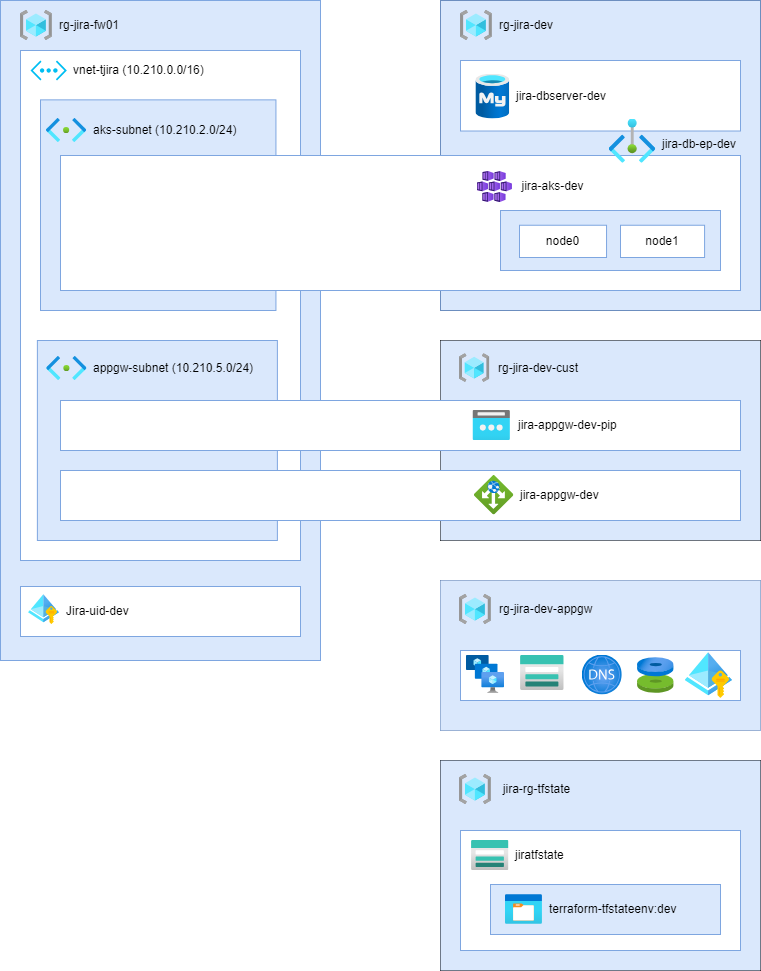

The diagram above was exported from draw.io. Its source (the exported page's mxGraphModel, read from the mxfile embedded in the PNG):
<mxGraphModel dx="2440" dy="1292" grid="1" gridSize="10" guides="1" tooltips="1" connect="1" arrows="1" fold="1" page="1" pageScale="1" pageWidth="827" pageHeight="1169" math="0" shadow="0">
  <root>
    <mxCell id="0" />
    <mxCell id="1" parent="0" />
    <mxCell id="R5wDeqdBuAEI5iLt1PKo-27" value="" style="group;fillColor=none;strokeColor=#6c8ebf;container=0;" parent="1" vertex="1" connectable="0">
      <mxGeometry x="480" y="80" width="320" height="210" as="geometry" />
    </mxCell>
    <mxCell id="R5wDeqdBuAEI5iLt1PKo-7" value="" style="rounded=0;whiteSpace=wrap;html=1;shadow=0;glass=0;arcSize=12;gradientColor=none;strokeColor=#7EA6E0;fillColor=#DAE8FC;strokeWidth=1;" parent="1" vertex="1">
      <mxGeometry x="40" y="80" width="320" height="660" as="geometry" />
    </mxCell>
    <mxCell id="R5wDeqdBuAEI5iLt1PKo-8" value="" style="image;aspect=fixed;html=1;points=[];align=center;fontSize=12;image=img/lib/azure2/general/Resource_Groups.svg;" parent="1" vertex="1">
      <mxGeometry x="60.00000000000001" y="90" width="31.88" height="30" as="geometry" />
    </mxCell>
    <mxCell id="R5wDeqdBuAEI5iLt1PKo-10" value="rg-jira-fw01" style="text;html=1;align=left;verticalAlign=middle;resizable=0;points=[];autosize=1;strokeColor=none;fillColor=none;" parent="1" vertex="1">
      <mxGeometry x="96.88" y="90" width="80" height="30" as="geometry" />
    </mxCell>
    <mxCell id="R5wDeqdBuAEI5iLt1PKo-11" value="" style="rounded=0;whiteSpace=wrap;html=1;strokeColor=#7EA6E0;" parent="1" vertex="1">
      <mxGeometry x="60" y="130" width="280" height="510" as="geometry" />
    </mxCell>
    <mxCell id="R5wDeqdBuAEI5iLt1PKo-28" value="" style="rounded=0;whiteSpace=wrap;html=1;shadow=0;glass=0;arcSize=12;strokeColor=#6c8ebf;fillColor=#DAE8FC;" parent="1" vertex="1">
      <mxGeometry x="480" y="80" width="320" height="310" as="geometry" />
    </mxCell>
    <mxCell id="R5wDeqdBuAEI5iLt1PKo-29" value="" style="image;aspect=fixed;html=1;points=[];align=center;fontSize=12;image=img/lib/azure2/general/Resource_Groups.svg;" parent="1" vertex="1">
      <mxGeometry x="500" y="90" width="31.88" height="30" as="geometry" />
    </mxCell>
    <mxCell id="R5wDeqdBuAEI5iLt1PKo-30" value="rg-jira-dev" style="text;html=1;align=left;verticalAlign=middle;resizable=0;points=[];autosize=1;strokeColor=none;fillColor=none;" parent="1" vertex="1">
      <mxGeometry x="536.88" y="90" width="80" height="30" as="geometry" />
    </mxCell>
    <mxCell id="R5wDeqdBuAEI5iLt1PKo-67" value="" style="group;strokeColor=default;" parent="1" vertex="1" connectable="0">
      <mxGeometry x="480" y="420" width="320" height="200" as="geometry" />
    </mxCell>
    <mxCell id="R5wDeqdBuAEI5iLt1PKo-57" value="" style="rounded=0;whiteSpace=wrap;html=1;shadow=0;glass=0;arcSize=12;gradientColor=none;strokeColor=none;fillColor=#DAE8FC;strokeWidth=0;" parent="R5wDeqdBuAEI5iLt1PKo-67" vertex="1">
      <mxGeometry width="320" height="200" as="geometry" />
    </mxCell>
    <mxCell id="U-MPitDs_Ur6SBdhWBZ4-16" value="" style="group" vertex="1" connectable="0" parent="R5wDeqdBuAEI5iLt1PKo-67">
      <mxGeometry x="19" y="13.333333333333332" width="136.88" height="29.999999999999996" as="geometry" />
    </mxCell>
    <mxCell id="R5wDeqdBuAEI5iLt1PKo-58" value="" style="image;aspect=fixed;html=1;points=[];align=center;fontSize=12;image=img/lib/azure2/general/Resource_Groups.svg;" parent="U-MPitDs_Ur6SBdhWBZ4-16" vertex="1">
      <mxGeometry width="30.36190476190476" height="28.57142857142857" as="geometry" />
    </mxCell>
    <mxCell id="R5wDeqdBuAEI5iLt1PKo-59" value="rg-jira-dev-cust" style="text;html=1;align=left;verticalAlign=middle;resizable=0;points=[];autosize=1;strokeColor=none;fillColor=none;" parent="U-MPitDs_Ur6SBdhWBZ4-16" vertex="1">
      <mxGeometry x="36.879999999999995" width="100" height="30" as="geometry" />
    </mxCell>
    <mxCell id="R5wDeqdBuAEI5iLt1PKo-80" value="" style="group;strokeColor=default;container=0;" parent="1" vertex="1" connectable="0">
      <mxGeometry x="480" y="840" width="320" height="210" as="geometry" />
    </mxCell>
    <mxCell id="6PcbApPToL7RC4AAzXiB-2" value="" style="group;strokeColor=default;" parent="1" vertex="1" connectable="0">
      <mxGeometry x="60" y="666" width="280" height="50" as="geometry" />
    </mxCell>
    <mxCell id="R5wDeqdBuAEI5iLt1PKo-54" value="" style="rounded=0;whiteSpace=wrap;html=1;strokeColor=#7EA6E0;" parent="6PcbApPToL7RC4AAzXiB-2" vertex="1">
      <mxGeometry width="280" height="50" as="geometry" />
    </mxCell>
    <mxCell id="R5wDeqdBuAEI5iLt1PKo-55" value="" style="image;aspect=fixed;html=1;points=[];align=center;fontSize=12;image=img/lib/azure2/identity/Managed_Identities.svg;" parent="6PcbApPToL7RC4AAzXiB-2" vertex="1">
      <mxGeometry x="8" y="8" width="30.91" height="30" as="geometry" />
    </mxCell>
    <mxCell id="R5wDeqdBuAEI5iLt1PKo-56" value="Jira-uid-dev" style="text;html=1;align=left;verticalAlign=middle;resizable=0;points=[];autosize=1;strokeColor=none;fillColor=none;" parent="6PcbApPToL7RC4AAzXiB-2" vertex="1">
      <mxGeometry x="43.91000000000001" y="10" width="90" height="30" as="geometry" />
    </mxCell>
    <mxCell id="6PcbApPToL7RC4AAzXiB-9" value="" style="rounded=0;whiteSpace=wrap;html=1;fillColor=#dae8fc;strokeColor=#7EA6E0;" parent="1" vertex="1">
      <mxGeometry x="80" y="179.37" width="235.44" height="210.63" as="geometry" />
    </mxCell>
    <mxCell id="6PcbApPToL7RC4AAzXiB-10" value="" style="group" parent="1" vertex="1" connectable="0">
      <mxGeometry x="86" y="195" width="215.36" height="30" as="geometry" />
    </mxCell>
    <mxCell id="6PcbApPToL7RC4AAzXiB-11" value="" style="image;aspect=fixed;html=1;points=[];align=center;fontSize=12;image=img/lib/azure2/networking/Subnet.svg;" parent="6PcbApPToL7RC4AAzXiB-10" vertex="1">
      <mxGeometry y="3" width="40.08" height="24" as="geometry" />
    </mxCell>
    <mxCell id="6PcbApPToL7RC4AAzXiB-12" value="aks-subnet (10.210.2.0/24)" style="text;html=1;align=left;verticalAlign=middle;resizable=0;points=[];autosize=1;strokeColor=none;fillColor=none;" parent="6PcbApPToL7RC4AAzXiB-10" vertex="1">
      <mxGeometry x="45.360000000000014" width="170" height="30" as="geometry" />
    </mxCell>
    <mxCell id="6PcbApPToL7RC4AAzXiB-13" value="" style="group" parent="1" vertex="1" connectable="0">
      <mxGeometry x="70" y="135" width="191.36" height="30" as="geometry" />
    </mxCell>
    <mxCell id="R5wDeqdBuAEI5iLt1PKo-12" value="" style="verticalLabelPosition=bottom;html=1;verticalAlign=top;align=center;strokeColor=none;fillColor=#00BEF2;shape=mxgraph.azure.virtual_network;pointerEvents=1;" parent="6PcbApPToL7RC4AAzXiB-13" vertex="1">
      <mxGeometry y="5" width="36.36" height="20" as="geometry" />
    </mxCell>
    <mxCell id="R5wDeqdBuAEI5iLt1PKo-13" value="vnet-tjira (10.210.0.0/16)" style="text;html=1;align=left;verticalAlign=middle;resizable=0;points=[];autosize=1;strokeColor=none;fillColor=none;" parent="6PcbApPToL7RC4AAzXiB-13" vertex="1">
      <mxGeometry x="41.36" width="150" height="30" as="geometry" />
    </mxCell>
    <mxCell id="6PcbApPToL7RC4AAzXiB-14" value="" style="rounded=0;whiteSpace=wrap;html=1;strokeColor=#7EA6E0;" parent="1" vertex="1">
      <mxGeometry x="100" y="235" width="680" height="135" as="geometry" />
    </mxCell>
    <mxCell id="6PcbApPToL7RC4AAzXiB-15" value="jira-aks-dev" style="text;html=1;align=center;verticalAlign=middle;resizable=0;points=[];autosize=1;strokeColor=none;fillColor=none;" parent="1" vertex="1">
      <mxGeometry x="546.96" y="251" width="90" height="30" as="geometry" />
    </mxCell>
    <mxCell id="6PcbApPToL7RC4AAzXiB-16" value="" style="image;aspect=fixed;html=1;points=[];align=center;fontSize=12;image=img/lib/azure2/compute/Kubernetes_Services.svg;" parent="1" vertex="1">
      <mxGeometry x="516.8299999999999" y="251" width="35.13" height="31" as="geometry" />
    </mxCell>
    <mxCell id="R5wDeqdBuAEI5iLt1PKo-41" value="" style="rounded=0;whiteSpace=wrap;html=1;strokeColor=#7EA6E0;" parent="1" vertex="1">
      <mxGeometry x="500" y="140" width="280" height="70.5" as="geometry" />
    </mxCell>
    <mxCell id="6PcbApPToL7RC4AAzXiB-19" value="" style="group" parent="1" vertex="1" connectable="0">
      <mxGeometry x="515.46" y="153.5" width="148.50000000000006" height="45" as="geometry" />
    </mxCell>
    <mxCell id="R5wDeqdBuAEI5iLt1PKo-43" value="jira-dbserver-dev" style="text;html=1;align=left;verticalAlign=middle;resizable=0;points=[];autosize=1;strokeColor=none;fillColor=none;" parent="6PcbApPToL7RC4AAzXiB-19" vertex="1">
      <mxGeometry x="38.50000000000006" y="7.5" width="110" height="30" as="geometry" />
    </mxCell>
    <mxCell id="R5wDeqdBuAEI5iLt1PKo-44" value="" style="image;aspect=fixed;html=1;points=[];align=center;fontSize=12;image=img/lib/azure2/databases/Azure_Database_MySQL_Server.svg;" parent="6PcbApPToL7RC4AAzXiB-19" vertex="1">
      <mxGeometry width="33.75" height="45" as="geometry" />
    </mxCell>
    <mxCell id="6PcbApPToL7RC4AAzXiB-20" value="" style="rounded=0;whiteSpace=wrap;html=1;fillColor=#dae8fc;strokeColor=#7EA6E0;" parent="1" vertex="1">
      <mxGeometry x="76.88" y="420" width="240" height="200" as="geometry" />
    </mxCell>
    <mxCell id="6PcbApPToL7RC4AAzXiB-21" value="" style="group" parent="1" vertex="1" connectable="0">
      <mxGeometry x="86.28" y="433" width="225.08" height="30" as="geometry" />
    </mxCell>
    <mxCell id="6PcbApPToL7RC4AAzXiB-22" value="" style="image;aspect=fixed;html=1;points=[];align=center;fontSize=12;image=img/lib/azure2/networking/Subnet.svg;" parent="6PcbApPToL7RC4AAzXiB-21" vertex="1">
      <mxGeometry y="3" width="40.08" height="24" as="geometry" />
    </mxCell>
    <mxCell id="6PcbApPToL7RC4AAzXiB-23" value="appgw-subnet (10.210.5.0/24)" style="text;html=1;align=left;verticalAlign=middle;resizable=0;points=[];autosize=1;strokeColor=none;fillColor=none;" parent="6PcbApPToL7RC4AAzXiB-21" vertex="1">
      <mxGeometry x="45.08000000000001" width="180" height="30" as="geometry" />
    </mxCell>
    <mxCell id="6PcbApPToL7RC4AAzXiB-26" value="" style="group" parent="1" vertex="1" connectable="0">
      <mxGeometry x="658.73" y="198.5" width="141.26999999999998" height="44.19" as="geometry" />
    </mxCell>
    <mxCell id="6PcbApPToL7RC4AAzXiB-27" value="" style="image;aspect=fixed;html=1;points=[];align=center;fontSize=12;image=img/lib/azure2/other/Private_Endpoints.svg;" parent="6PcbApPToL7RC4AAzXiB-26" vertex="1">
      <mxGeometry x="-10" width="46.46" height="44.19" as="geometry" />
    </mxCell>
    <mxCell id="6PcbApPToL7RC4AAzXiB-28" value="jira-db-ep-dev" style="text;html=1;align=left;verticalAlign=middle;resizable=0;points=[];autosize=1;strokeColor=none;fillColor=none;" parent="6PcbApPToL7RC4AAzXiB-26" vertex="1">
      <mxGeometry x="41.26999999999998" y="10.680000000000007" width="100" height="30" as="geometry" />
    </mxCell>
    <mxCell id="6PcbApPToL7RC4AAzXiB-31" value="" style="group" parent="1" vertex="1" connectable="0">
      <mxGeometry x="500" y="480" width="280" height="50" as="geometry" />
    </mxCell>
    <mxCell id="6PcbApPToL7RC4AAzXiB-32" value="" style="rounded=0;whiteSpace=wrap;html=1;strokeColor=#7EA6E0;" parent="6PcbApPToL7RC4AAzXiB-31" vertex="1">
      <mxGeometry x="-400" width="680" height="50" as="geometry" />
    </mxCell>
    <mxCell id="6PcbApPToL7RC4AAzXiB-33" value="" style="image;aspect=fixed;html=1;points=[];align=center;fontSize=12;image=img/lib/azure2/networking/Public_IP_Addresses.svg;" parent="6PcbApPToL7RC4AAzXiB-31" vertex="1">
      <mxGeometry x="12.460000000000036" y="10" width="37.5" height="30" as="geometry" />
    </mxCell>
    <mxCell id="6PcbApPToL7RC4AAzXiB-34" value="jira-appgw-dev-pip" style="text;html=1;align=left;verticalAlign=middle;resizable=0;points=[];autosize=1;strokeColor=none;fillColor=none;" parent="6PcbApPToL7RC4AAzXiB-31" vertex="1">
      <mxGeometry x="56" y="10" width="120" height="30" as="geometry" />
    </mxCell>
    <mxCell id="6PcbApPToL7RC4AAzXiB-35" value="" style="group;strokeColor=none;" parent="1" vertex="1" connectable="0">
      <mxGeometry x="100" y="550" width="680" height="50" as="geometry" />
    </mxCell>
    <mxCell id="6PcbApPToL7RC4AAzXiB-36" value="" style="rounded=0;whiteSpace=wrap;html=1;strokeColor=#7EA6E0;" parent="6PcbApPToL7RC4AAzXiB-35" vertex="1">
      <mxGeometry width="680" height="50" as="geometry" />
    </mxCell>
    <mxCell id="6PcbApPToL7RC4AAzXiB-37" value="jira-appgw-dev" style="text;html=1;align=left;verticalAlign=middle;resizable=0;points=[];autosize=1;strokeColor=none;fillColor=none;" parent="6PcbApPToL7RC4AAzXiB-35" vertex="1">
      <mxGeometry x="458.26086956521743" y="10" width="100" height="30" as="geometry" />
    </mxCell>
    <mxCell id="6PcbApPToL7RC4AAzXiB-38" value="" style="image;aspect=fixed;html=1;points=[];align=center;fontSize=12;image=img/lib/azure2/networking/Application_Gateways.svg;" parent="6PcbApPToL7RC4AAzXiB-35" vertex="1">
      <mxGeometry x="413.91022774327126" y="5" width="39.42028985507247" height="39.42028985507247" as="geometry" />
    </mxCell>
    <mxCell id="U-MPitDs_Ur6SBdhWBZ4-6" value="" style="group;strokeColor=#7EA6E0;fillColor=#DAE8FC;gradientColor=none;" vertex="1" connectable="0" parent="1">
      <mxGeometry x="540" y="290" width="220" height="60" as="geometry" />
    </mxCell>
    <mxCell id="U-MPitDs_Ur6SBdhWBZ4-2" value="node0" style="rounded=0;whiteSpace=wrap;html=1;strokeColor=#7EA6E0;" vertex="1" parent="U-MPitDs_Ur6SBdhWBZ4-6">
      <mxGeometry x="19" y="14.740000000000009" width="87.04" height="32.26" as="geometry" />
    </mxCell>
    <mxCell id="U-MPitDs_Ur6SBdhWBZ4-3" value="node1" style="rounded=0;whiteSpace=wrap;html=1;strokeColor=#7EA6E0;" vertex="1" parent="U-MPitDs_Ur6SBdhWBZ4-6">
      <mxGeometry x="120" y="14.740000000000009" width="84.08" height="32.26" as="geometry" />
    </mxCell>
    <mxCell id="U-MPitDs_Ur6SBdhWBZ4-7" value="" style="group;strokeColor=#7EA6E0;" vertex="1" connectable="0" parent="1">
      <mxGeometry x="480" y="660" width="320" height="150" as="geometry" />
    </mxCell>
    <mxCell id="R5wDeqdBuAEI5iLt1PKo-69" value="" style="rounded=0;whiteSpace=wrap;html=1;shadow=0;glass=0;arcSize=12;gradientColor=none;strokeColor=default;fillColor=#DAE8FC;strokeWidth=0;" parent="U-MPitDs_Ur6SBdhWBZ4-7" vertex="1">
      <mxGeometry width="320" height="150" as="geometry" />
    </mxCell>
    <mxCell id="R5wDeqdBuAEI5iLt1PKo-70" value="" style="image;aspect=fixed;html=1;points=[];align=center;fontSize=12;image=img/lib/azure2/general/Resource_Groups.svg;" parent="U-MPitDs_Ur6SBdhWBZ4-7" vertex="1">
      <mxGeometry x="19" y="14" width="31.88" height="30" as="geometry" />
    </mxCell>
    <mxCell id="R5wDeqdBuAEI5iLt1PKo-71" value="rg-jira-dev-appgw" style="text;html=1;align=left;verticalAlign=middle;resizable=0;points=[];autosize=1;strokeColor=none;fillColor=none;" parent="U-MPitDs_Ur6SBdhWBZ4-7" vertex="1">
      <mxGeometry x="56.879999999999995" y="14" width="120" height="30" as="geometry" />
    </mxCell>
    <mxCell id="R5wDeqdBuAEI5iLt1PKo-72" value="" style="rounded=0;whiteSpace=wrap;html=1;strokeColor=#7EA6E0;" parent="U-MPitDs_Ur6SBdhWBZ4-7" vertex="1">
      <mxGeometry x="20" y="70" width="280" height="50" as="geometry" />
    </mxCell>
    <mxCell id="R5wDeqdBuAEI5iLt1PKo-78" value="" style="image;aspect=fixed;html=1;points=[];align=center;fontSize=12;image=img/lib/azure2/compute/VM_Scale_Sets.svg;" parent="U-MPitDs_Ur6SBdhWBZ4-7" vertex="1">
      <mxGeometry x="26" y="75" width="38" height="38" as="geometry" />
    </mxCell>
    <mxCell id="R5wDeqdBuAEI5iLt1PKo-79" value="" style="image;aspect=fixed;html=1;points=[];align=center;fontSize=12;image=img/lib/azure2/storage/Storage_Accounts.svg;" parent="U-MPitDs_Ur6SBdhWBZ4-7" vertex="1">
      <mxGeometry x="80.00999999999999" y="75" width="43.75" height="35" as="geometry" />
    </mxCell>
    <mxCell id="6PcbApPToL7RC4AAzXiB-48" value="" style="image;aspect=fixed;html=1;points=[];align=center;fontSize=12;image=img/lib/azure2/networking/DNS_Zones.svg;" parent="U-MPitDs_Ur6SBdhWBZ4-7" vertex="1">
      <mxGeometry x="141.76999999999998" y="74.5" width="40" height="40" as="geometry" />
    </mxCell>
    <mxCell id="6PcbApPToL7RC4AAzXiB-49" value="" style="image;aspect=fixed;html=1;points=[];align=center;fontSize=12;image=img/lib/azure2/compute/Disks.svg;" parent="U-MPitDs_Ur6SBdhWBZ4-7" vertex="1">
      <mxGeometry x="197" y="77" width="36.64" height="36" as="geometry" />
    </mxCell>
    <mxCell id="6PcbApPToL7RC4AAzXiB-50" value="" style="image;aspect=fixed;html=1;points=[];align=center;fontSize=12;image=img/lib/azure2/identity/Managed_Identities.svg;" parent="U-MPitDs_Ur6SBdhWBZ4-7" vertex="1">
      <mxGeometry x="244.61" y="72" width="47.39" height="46" as="geometry" />
    </mxCell>
    <mxCell id="R5wDeqdBuAEI5iLt1PKo-81" value="" style="rounded=0;whiteSpace=wrap;html=1;shadow=0;glass=0;arcSize=12;gradientColor=none;strokeColor=#7EA6E0;fillColor=#DAE8FC;strokeWidth=0;container=0;" parent="1" vertex="1">
      <mxGeometry x="480" y="840" width="320" height="210" as="geometry" />
    </mxCell>
    <mxCell id="R5wDeqdBuAEI5iLt1PKo-82" value="" style="image;aspect=fixed;html=1;points=[];align=center;fontSize=12;image=img/lib/azure2/general/Resource_Groups.svg;container=0;" parent="1" vertex="1">
      <mxGeometry x="499" y="854" width="31.88" height="30" as="geometry" />
    </mxCell>
    <mxCell id="R5wDeqdBuAEI5iLt1PKo-83" value="jira-rg-tfstate" style="text;html=1;align=center;verticalAlign=middle;resizable=0;points=[];autosize=1;strokeColor=none;fillColor=none;container=0;" parent="1" vertex="1">
      <mxGeometry x="530.88" y="854" width="90" height="30" as="geometry" />
    </mxCell>
    <mxCell id="R5wDeqdBuAEI5iLt1PKo-84" value="" style="rounded=0;whiteSpace=wrap;html=1;strokeColor=#7EA6E0;container=0;" parent="1" vertex="1">
      <mxGeometry x="500" y="910" width="280" height="120" as="geometry" />
    </mxCell>
    <mxCell id="R5wDeqdBuAEI5iLt1PKo-86" value="jiratfstate" style="text;html=1;align=left;verticalAlign=middle;resizable=0;points=[];autosize=1;strokeColor=none;fillColor=none;container=0;" parent="1" vertex="1">
      <mxGeometry x="553.5" y="920" width="70" height="30" as="geometry" />
    </mxCell>
    <mxCell id="R5wDeqdBuAEI5iLt1PKo-90" value="" style="image;aspect=fixed;html=1;points=[];align=center;fontSize=12;image=img/lib/azure2/storage/Storage_Accounts.svg;container=0;" parent="1" vertex="1">
      <mxGeometry x="511" y="920" width="37.5" height="30" as="geometry" />
    </mxCell>
    <mxCell id="U-MPitDs_Ur6SBdhWBZ4-12" value="" style="rounded=0;whiteSpace=wrap;html=1;strokeColor=#7EA6E0;fillColor=#dae8fc;container=0;" vertex="1" parent="1">
      <mxGeometry x="530" y="964" width="230" height="50" as="geometry" />
    </mxCell>
    <mxCell id="U-MPitDs_Ur6SBdhWBZ4-13" value="" style="image;aspect=fixed;html=1;points=[];align=center;fontSize=12;image=img/lib/azure2/general/Storage_Container.svg;container=0;" vertex="1" parent="1">
      <mxGeometry x="545" y="974" width="36.92" height="30" as="geometry" />
    </mxCell>
    <mxCell id="U-MPitDs_Ur6SBdhWBZ4-14" value="terraform-tfstateenv:dev" style="text;html=1;align=left;verticalAlign=middle;resizable=0;points=[];autosize=1;strokeColor=none;fillColor=none;container=0;" vertex="1" parent="1">
      <mxGeometry x="586.5" y="974" width="150" height="30" as="geometry" />
    </mxCell>
  </root>
</mxGraphModel>